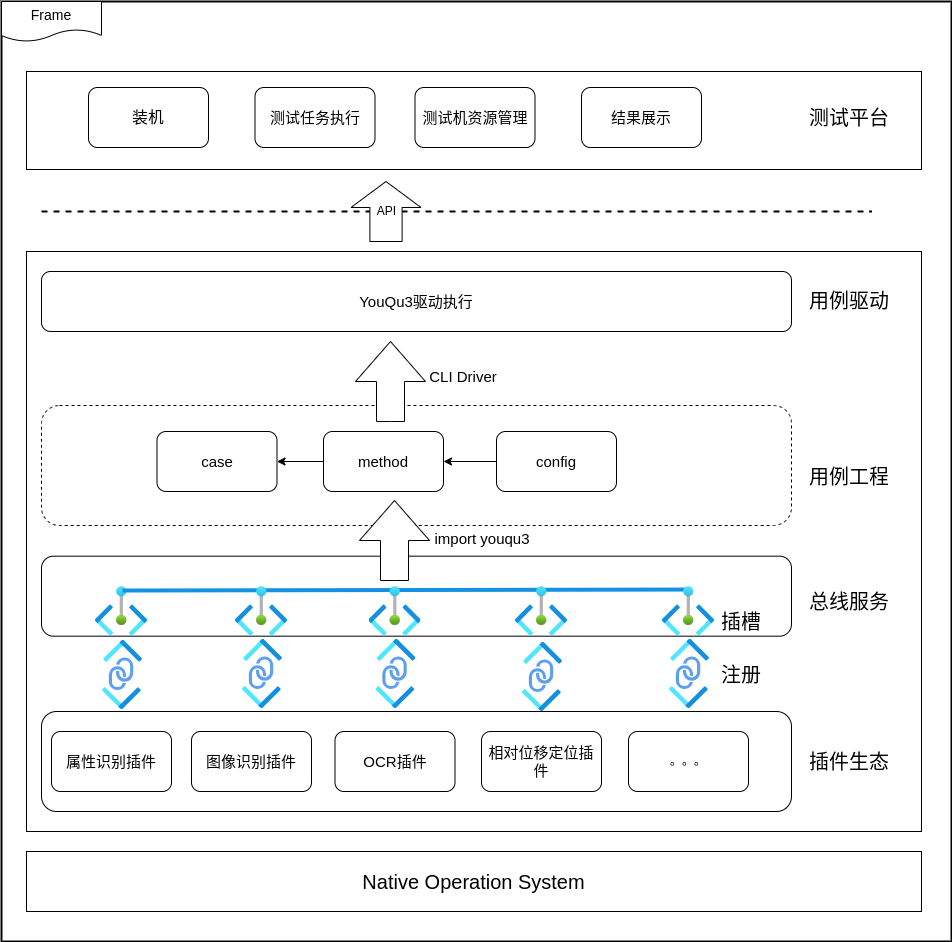

The diagram above was exported from draw.io. Its source (the exported page's mxGraphModel, read from the mxfile embedded in the PNG):
<mxGraphModel dx="1406" dy="785" grid="1" gridSize="10" guides="1" tooltips="1" connect="1" arrows="1" fold="1" page="1" pageScale="1" pageWidth="827" pageHeight="1169" math="0" shadow="0">
  <root>
    <mxCell id="0" />
    <mxCell id="1" parent="0" />
    <mxCell id="HcxRxRmYVrJz2vLRP964-61" value="" style="verticalLabelPosition=bottom;verticalAlign=top;html=1;shape=mxgraph.basic.rect;fillColor2=none;strokeWidth=2;size=20;indent=5;" vertex="1" parent="1">
      <mxGeometry x="80" y="20" width="950" height="940" as="geometry" />
    </mxCell>
    <mxCell id="HcxRxRmYVrJz2vLRP964-58" value="" style="endArrow=none;dashed=1;html=1;rounded=0;strokeWidth=2;" edge="1" parent="1">
      <mxGeometry width="50" height="50" relative="1" as="geometry">
        <mxPoint x="120" y="230" as="sourcePoint" />
        <mxPoint x="950" y="230" as="targetPoint" />
      </mxGeometry>
    </mxCell>
    <mxCell id="HcxRxRmYVrJz2vLRP964-57" value="" style="rounded=0;whiteSpace=wrap;html=1;" vertex="1" parent="1">
      <mxGeometry x="105" y="90" width="895" height="98" as="geometry" />
    </mxCell>
    <mxCell id="HcxRxRmYVrJz2vLRP964-54" value="" style="rounded=0;whiteSpace=wrap;html=1;" vertex="1" parent="1">
      <mxGeometry x="105" y="270" width="895" height="580" as="geometry" />
    </mxCell>
    <mxCell id="HcxRxRmYVrJz2vLRP964-34" value="" style="rounded=1;whiteSpace=wrap;html=1;dashed=1;" vertex="1" parent="1">
      <mxGeometry x="120" y="424" width="750" height="120" as="geometry" />
    </mxCell>
    <mxCell id="HcxRxRmYVrJz2vLRP964-7" value="" style="rounded=1;whiteSpace=wrap;html=1;" vertex="1" parent="1">
      <mxGeometry x="120" y="730" width="750" height="100" as="geometry" />
    </mxCell>
    <mxCell id="HcxRxRmYVrJz2vLRP964-1" value="属性识别插件" style="rounded=1;whiteSpace=wrap;html=1;fontSize=15;" vertex="1" parent="1">
      <mxGeometry x="130" y="750" width="120" height="60" as="geometry" />
    </mxCell>
    <mxCell id="HcxRxRmYVrJz2vLRP964-2" value="相对位移定位插件" style="rounded=1;whiteSpace=wrap;html=1;fontSize=15;" vertex="1" parent="1">
      <mxGeometry x="560" y="750" width="120" height="60" as="geometry" />
    </mxCell>
    <mxCell id="HcxRxRmYVrJz2vLRP964-3" value="OCR插件" style="rounded=1;whiteSpace=wrap;html=1;fontSize=15;" vertex="1" parent="1">
      <mxGeometry x="413.5" y="750" width="120" height="60" as="geometry" />
    </mxCell>
    <mxCell id="HcxRxRmYVrJz2vLRP964-4" value="图像识别插件" style="rounded=1;whiteSpace=wrap;html=1;fontSize=15;" vertex="1" parent="1">
      <mxGeometry x="270" y="750" width="120" height="60" as="geometry" />
    </mxCell>
    <mxCell id="HcxRxRmYVrJz2vLRP964-5" value="。。。" style="rounded=1;whiteSpace=wrap;html=1;" vertex="1" parent="1">
      <mxGeometry x="707" y="750" width="120" height="60" as="geometry" />
    </mxCell>
    <mxCell id="HcxRxRmYVrJz2vLRP964-8" value="YouQu3驱动执行" style="rounded=1;whiteSpace=wrap;html=1;fontSize=15;" vertex="1" parent="1">
      <mxGeometry x="120" y="290" width="750" height="60" as="geometry" />
    </mxCell>
    <mxCell id="HcxRxRmYVrJz2vLRP964-9" value="" style="rounded=1;whiteSpace=wrap;html=1;" vertex="1" parent="1">
      <mxGeometry x="120" y="574.68" width="750" height="80" as="geometry" />
    </mxCell>
    <mxCell id="HcxRxRmYVrJz2vLRP964-13" value="" style="image;aspect=fixed;html=1;points=[];align=center;fontSize=12;image=img/lib/azure2/networking/Private_Link_Service.svg;direction=south;" vertex="1" parent="1">
      <mxGeometry x="320" y="658" width="40" height="69" as="geometry" />
    </mxCell>
    <mxCell id="HcxRxRmYVrJz2vLRP964-14" value="" style="image;aspect=fixed;html=1;points=[];align=center;fontSize=12;image=img/lib/azure2/networking/Private_Link_Service.svg;direction=south;" vertex="1" parent="1">
      <mxGeometry x="453.5" y="658" width="40" height="69" as="geometry" />
    </mxCell>
    <mxCell id="HcxRxRmYVrJz2vLRP964-15" value="" style="image;aspect=fixed;html=1;points=[];align=center;fontSize=12;image=img/lib/azure2/networking/Private_Link_Service.svg;direction=south;" vertex="1" parent="1">
      <mxGeometry x="600" y="661" width="40" height="69" as="geometry" />
    </mxCell>
    <mxCell id="HcxRxRmYVrJz2vLRP964-16" value="" style="image;aspect=fixed;html=1;points=[];align=center;fontSize=12;image=img/lib/azure2/networking/Private_Link_Service.svg;direction=south;" vertex="1" parent="1">
      <mxGeometry x="747" y="658" width="40" height="69" as="geometry" />
    </mxCell>
    <mxCell id="HcxRxRmYVrJz2vLRP964-18" value="" style="image;aspect=fixed;html=1;points=[];align=center;fontSize=12;image=img/lib/azure2/networking/Private_Link_Service.svg;direction=south;" vertex="1" parent="1">
      <mxGeometry x="180" y="659" width="40" height="69" as="geometry" />
    </mxCell>
    <mxCell id="HcxRxRmYVrJz2vLRP964-19" value="" style="image;aspect=fixed;html=1;points=[];align=center;fontSize=12;image=img/lib/azure2/other/Private_Endpoints.svg;" vertex="1" parent="1">
      <mxGeometry x="174" y="605.22" width="52" height="49.46" as="geometry" />
    </mxCell>
    <mxCell id="HcxRxRmYVrJz2vLRP964-22" value="" style="endArrow=none;html=1;rounded=0;exitX=0.519;exitY=0.016;exitDx=0;exitDy=0;exitPerimeter=0;entryX=0.558;entryY=0.057;entryDx=0;entryDy=0;entryPerimeter=0;strokeWidth=4;strokeColor=#1492e1;" edge="1" parent="1" target="HcxRxRmYVrJz2vLRP964-24">
      <mxGeometry width="50" height="50" relative="1" as="geometry">
        <mxPoint x="200.98800000000006" y="609.01136" as="sourcePoint" />
        <mxPoint x="917.0120000000002" y="608.02216" as="targetPoint" />
      </mxGeometry>
    </mxCell>
    <mxCell id="HcxRxRmYVrJz2vLRP964-20" value="" style="image;aspect=fixed;html=1;points=[];align=center;fontSize=12;image=img/lib/azure2/other/Private_Endpoints.svg;" vertex="1" parent="1">
      <mxGeometry x="314" y="605.22" width="52" height="49.46" as="geometry" />
    </mxCell>
    <mxCell id="HcxRxRmYVrJz2vLRP964-21" value="" style="image;aspect=fixed;html=1;points=[];align=center;fontSize=12;image=img/lib/azure2/other/Private_Endpoints.svg;" vertex="1" parent="1">
      <mxGeometry x="447.5" y="605.22" width="52" height="49.46" as="geometry" />
    </mxCell>
    <mxCell id="HcxRxRmYVrJz2vLRP964-23" value="" style="image;aspect=fixed;html=1;points=[];align=center;fontSize=12;image=img/lib/azure2/other/Private_Endpoints.svg;" vertex="1" parent="1">
      <mxGeometry x="594" y="605.22" width="52" height="49.46" as="geometry" />
    </mxCell>
    <mxCell id="HcxRxRmYVrJz2vLRP964-24" value="" style="image;aspect=fixed;html=1;points=[];align=center;fontSize=12;image=img/lib/azure2/other/Private_Endpoints.svg;" vertex="1" parent="1">
      <mxGeometry x="741" y="605.22" width="52" height="49.46" as="geometry" />
    </mxCell>
    <mxCell id="HcxRxRmYVrJz2vLRP964-27" value="" style="html=1;shadow=0;dashed=0;align=center;verticalAlign=middle;shape=mxgraph.arrows2.arrow;dy=0.6;dx=40;direction=north;notch=0;" vertex="1" parent="1">
      <mxGeometry x="438" y="519" width="70" height="80" as="geometry" />
    </mxCell>
    <mxCell id="HcxRxRmYVrJz2vLRP964-28" value="case" style="rounded=1;whiteSpace=wrap;html=1;fontSize=15;" vertex="1" parent="1">
      <mxGeometry x="235.5" y="450" width="120" height="60" as="geometry" />
    </mxCell>
    <mxCell id="HcxRxRmYVrJz2vLRP964-32" value="" style="edgeStyle=orthogonalEdgeStyle;rounded=0;orthogonalLoop=1;jettySize=auto;html=1;" edge="1" parent="1" source="HcxRxRmYVrJz2vLRP964-29" target="HcxRxRmYVrJz2vLRP964-28">
      <mxGeometry relative="1" as="geometry" />
    </mxCell>
    <mxCell id="HcxRxRmYVrJz2vLRP964-29" value="method" style="rounded=1;whiteSpace=wrap;html=1;fontSize=15;" vertex="1" parent="1">
      <mxGeometry x="402" y="450" width="120" height="60" as="geometry" />
    </mxCell>
    <mxCell id="HcxRxRmYVrJz2vLRP964-56" value="" style="edgeStyle=orthogonalEdgeStyle;rounded=0;orthogonalLoop=1;jettySize=auto;html=1;" edge="1" parent="1" source="HcxRxRmYVrJz2vLRP964-30" target="HcxRxRmYVrJz2vLRP964-29">
      <mxGeometry relative="1" as="geometry" />
    </mxCell>
    <mxCell id="HcxRxRmYVrJz2vLRP964-30" value="config" style="rounded=1;whiteSpace=wrap;html=1;fontSize=15;" vertex="1" parent="1">
      <mxGeometry x="575" y="450" width="120" height="60" as="geometry" />
    </mxCell>
    <mxCell id="HcxRxRmYVrJz2vLRP964-35" value="" style="html=1;shadow=0;dashed=0;align=center;verticalAlign=middle;shape=mxgraph.arrows2.arrow;dy=0.6;dx=40;direction=north;notch=0;" vertex="1" parent="1">
      <mxGeometry x="434" y="360" width="70" height="80" as="geometry" />
    </mxCell>
    <mxCell id="HcxRxRmYVrJz2vLRP964-38" value="结果展示" style="rounded=1;whiteSpace=wrap;html=1;fontSize=15;" vertex="1" parent="1">
      <mxGeometry x="660" y="106" width="120" height="60" as="geometry" />
    </mxCell>
    <mxCell id="HcxRxRmYVrJz2vLRP964-41" value="API" style="html=1;shadow=0;dashed=0;align=center;verticalAlign=middle;shape=mxgraph.arrows2.arrow;dy=0.54;dx=26;direction=north;notch=0;" vertex="1" parent="1">
      <mxGeometry x="429.5" y="200" width="70" height="60" as="geometry" />
    </mxCell>
    <mxCell id="HcxRxRmYVrJz2vLRP964-43" value="测试平台" style="text;html=1;align=center;verticalAlign=middle;whiteSpace=wrap;rounded=0;fontSize=20;" vertex="1" parent="1">
      <mxGeometry x="868" y="121" width="120" height="30" as="geometry" />
    </mxCell>
    <mxCell id="HcxRxRmYVrJz2vLRP964-45" value="插件生态" style="text;html=1;align=center;verticalAlign=middle;whiteSpace=wrap;rounded=0;fontSize=20;" vertex="1" parent="1">
      <mxGeometry x="868" y="765" width="120" height="30" as="geometry" />
    </mxCell>
    <mxCell id="HcxRxRmYVrJz2vLRP964-46" value="总线服务" style="text;html=1;align=center;verticalAlign=middle;whiteSpace=wrap;rounded=0;fontSize=20;" vertex="1" parent="1">
      <mxGeometry x="868" y="605.22" width="120" height="30" as="geometry" />
    </mxCell>
    <mxCell id="HcxRxRmYVrJz2vLRP964-47" value="注册" style="text;html=1;align=center;verticalAlign=middle;whiteSpace=wrap;rounded=0;fontSize=20;" vertex="1" parent="1">
      <mxGeometry x="760" y="677.5" width="120" height="30" as="geometry" />
    </mxCell>
    <mxCell id="HcxRxRmYVrJz2vLRP964-48" value="插槽" style="text;html=1;align=center;verticalAlign=middle;whiteSpace=wrap;rounded=0;fontSize=20;" vertex="1" parent="1">
      <mxGeometry x="760" y="624.68" width="120" height="30" as="geometry" />
    </mxCell>
    <mxCell id="HcxRxRmYVrJz2vLRP964-49" value="用例工程" style="text;html=1;align=center;verticalAlign=middle;whiteSpace=wrap;rounded=0;fontSize=20;" vertex="1" parent="1">
      <mxGeometry x="868" y="480" width="120" height="30" as="geometry" />
    </mxCell>
    <mxCell id="HcxRxRmYVrJz2vLRP964-50" value="测试机资源管理" style="rounded=1;whiteSpace=wrap;html=1;fontSize=15;" vertex="1" parent="1">
      <mxGeometry x="493.5" y="106" width="120" height="60" as="geometry" />
    </mxCell>
    <mxCell id="HcxRxRmYVrJz2vLRP964-51" value="测试任务执行" style="rounded=1;whiteSpace=wrap;html=1;fontSize=15;" vertex="1" parent="1">
      <mxGeometry x="333.5" y="106" width="120" height="60" as="geometry" />
    </mxCell>
    <mxCell id="HcxRxRmYVrJz2vLRP964-52" value="装机" style="rounded=1;whiteSpace=wrap;html=1;fontSize=16;" vertex="1" parent="1">
      <mxGeometry x="167" y="106" width="120" height="60" as="geometry" />
    </mxCell>
    <mxCell id="HcxRxRmYVrJz2vLRP964-55" value="用例驱动" style="text;html=1;align=center;verticalAlign=middle;whiteSpace=wrap;rounded=0;fontSize=20;" vertex="1" parent="1">
      <mxGeometry x="868" y="304" width="120" height="30" as="geometry" />
    </mxCell>
    <mxCell id="HcxRxRmYVrJz2vLRP964-60" value="Native Operation System" style="rounded=0;whiteSpace=wrap;html=1;fontSize=20;" vertex="1" parent="1">
      <mxGeometry x="105" y="870" width="895" height="60" as="geometry" />
    </mxCell>
    <mxCell id="HcxRxRmYVrJz2vLRP964-62" value="Frame" style="shape=document;whiteSpace=wrap;html=1;boundedLbl=1;fontSize=14;" vertex="1" parent="1">
      <mxGeometry x="80" y="20" width="100" height="40" as="geometry" />
    </mxCell>
    <mxCell id="HcxRxRmYVrJz2vLRP964-63" value="CLI Driver" style="text;html=1;align=center;verticalAlign=middle;whiteSpace=wrap;rounded=0;fontSize=15;" vertex="1" parent="1">
      <mxGeometry x="482" y="380" width="120" height="30" as="geometry" />
    </mxCell>
    <mxCell id="HcxRxRmYVrJz2vLRP964-65" value="import youqu3" style="text;html=1;align=center;verticalAlign=middle;whiteSpace=wrap;rounded=0;fontSize=15;" vertex="1" parent="1">
      <mxGeometry x="500.5" y="542" width="120" height="30" as="geometry" />
    </mxCell>
  </root>
</mxGraphModel>